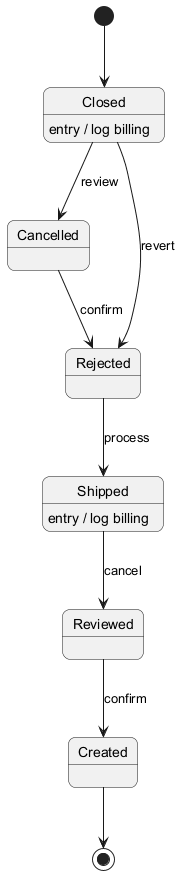

The diagram above was rendered by PlantUML. Its source (embedded in the PNG):
@startuml
skinparam backgroundColor #FFFFFF
skinparam roundCorner 15
[*] --> Closed
Closed --> Cancelled : review
Closed : entry / log billing
Cancelled --> Rejected : confirm
Rejected --> Shipped : process
Shipped --> Reviewed : cancel
Shipped : entry / log billing
Reviewed --> Created : confirm
Closed --> Rejected : revert
Created --> [*]
@enduml